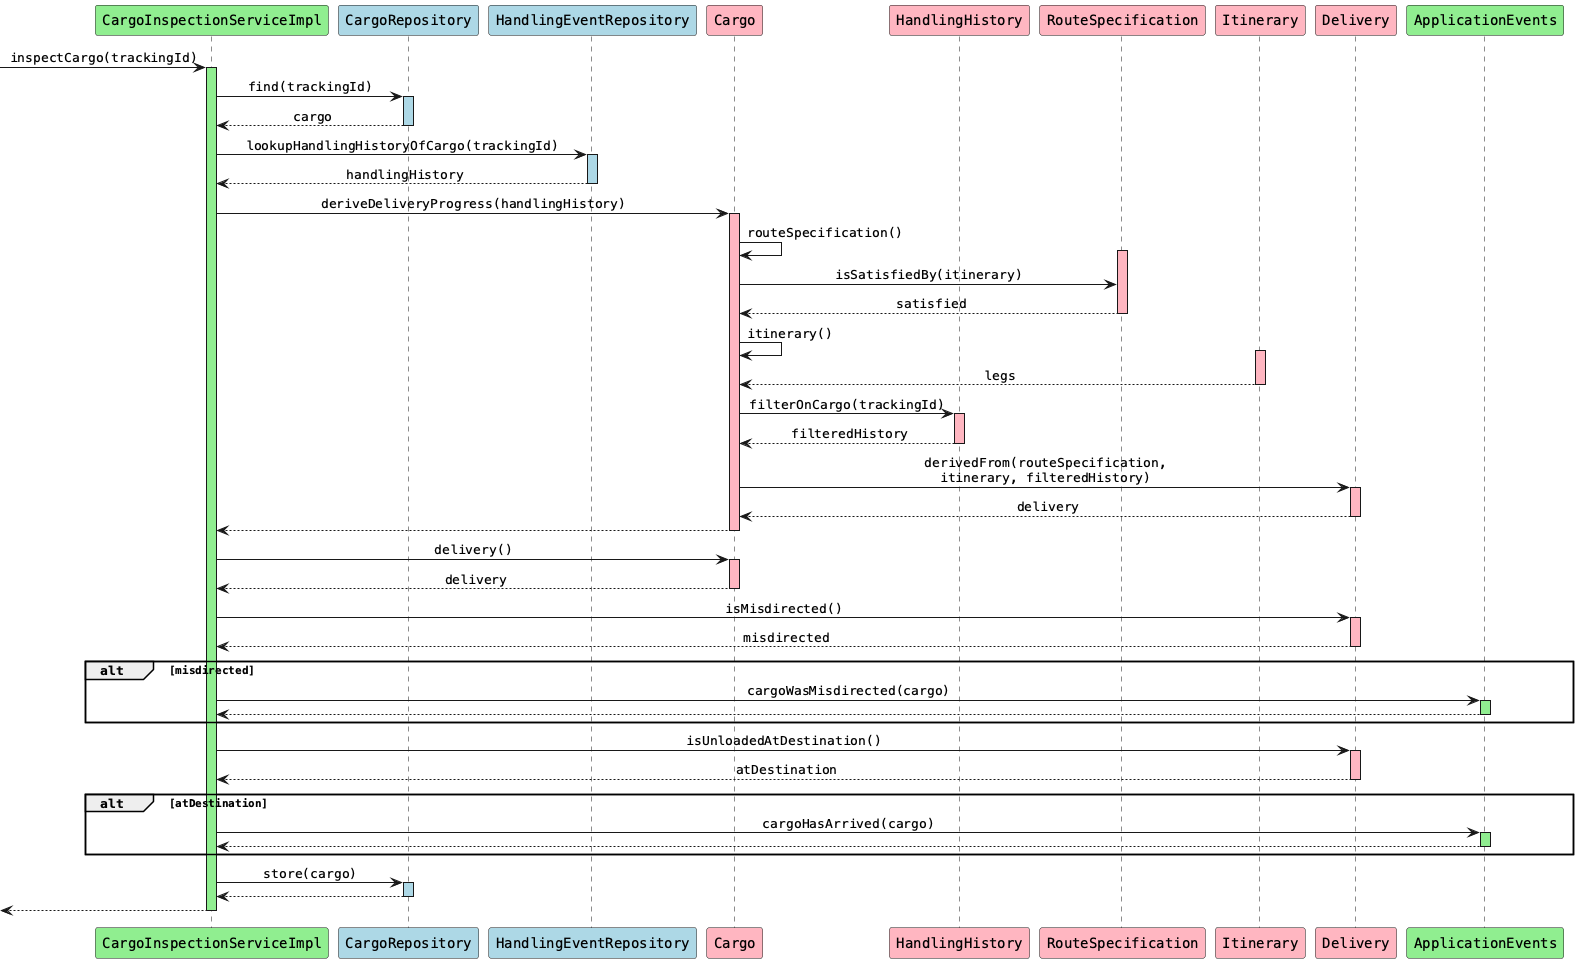

The diagram above was rendered by PlantUML. Its source (embedded in the PNG):
@startuml
skinparam monochrome false
skinparam defaultFontName Courier
skinparam sequenceMessageAlign center

participant "CargoInspectionServiceImpl" as cis #lightgreen
participant "CargoRepository" as cr #lightblue
participant "HandlingEventRepository" as her #lightblue
participant "Cargo" as c #lightpink
participant "HandlingHistory" as hh #lightpink
participant "RouteSpecification" as rs #lightpink
participant "Itinerary" as i #lightpink
participant "Delivery" as d #lightpink
participant "ApplicationEvents" as ae #lightgreen

[-> cis: inspectCargo(trackingId)
activate cis #lightgreen

cis -> cr: find(trackingId)
activate cr #lightblue
cr --> cis: cargo
deactivate cr

cis -> her: lookupHandlingHistoryOfCargo(trackingId)
activate her #lightblue
her --> cis: handlingHistory
deactivate her

cis -> c: deriveDeliveryProgress(handlingHistory)
activate c #lightpink

c -> c: routeSpecification()
activate rs #lightpink
c -> rs: isSatisfiedBy(itinerary)
rs --> c: satisfied
deactivate rs

c -> c: itinerary()
activate i #lightpink
i --> c: legs
deactivate i

c -> hh: filterOnCargo(trackingId)
activate hh #lightpink
hh --> c: filteredHistory
deactivate hh

c -> d: derivedFrom(routeSpecification,\nitinerary, filteredHistory)
activate d #lightpink
d --> c: delivery
deactivate d

c --> cis
deactivate c

cis -> c: delivery()
activate c #lightpink
c --> cis: delivery
deactivate c

cis -> d: isMisdirected()
activate d #lightpink
d --> cis: misdirected
deactivate d

alt misdirected
    cis -> ae: cargoWasMisdirected(cargo)
    activate ae #lightgreen
    ae --> cis
    deactivate ae
end

cis -> d: isUnloadedAtDestination()
activate d #lightpink
d --> cis: atDestination
deactivate d

alt atDestination
    cis -> ae: cargoHasArrived(cargo)
    activate ae #lightgreen
    ae --> cis
    deactivate ae
end

cis -> cr: store(cargo)
activate cr #lightblue
cr --> cis
deactivate cr

[<-- cis
deactivate cis

@enduml